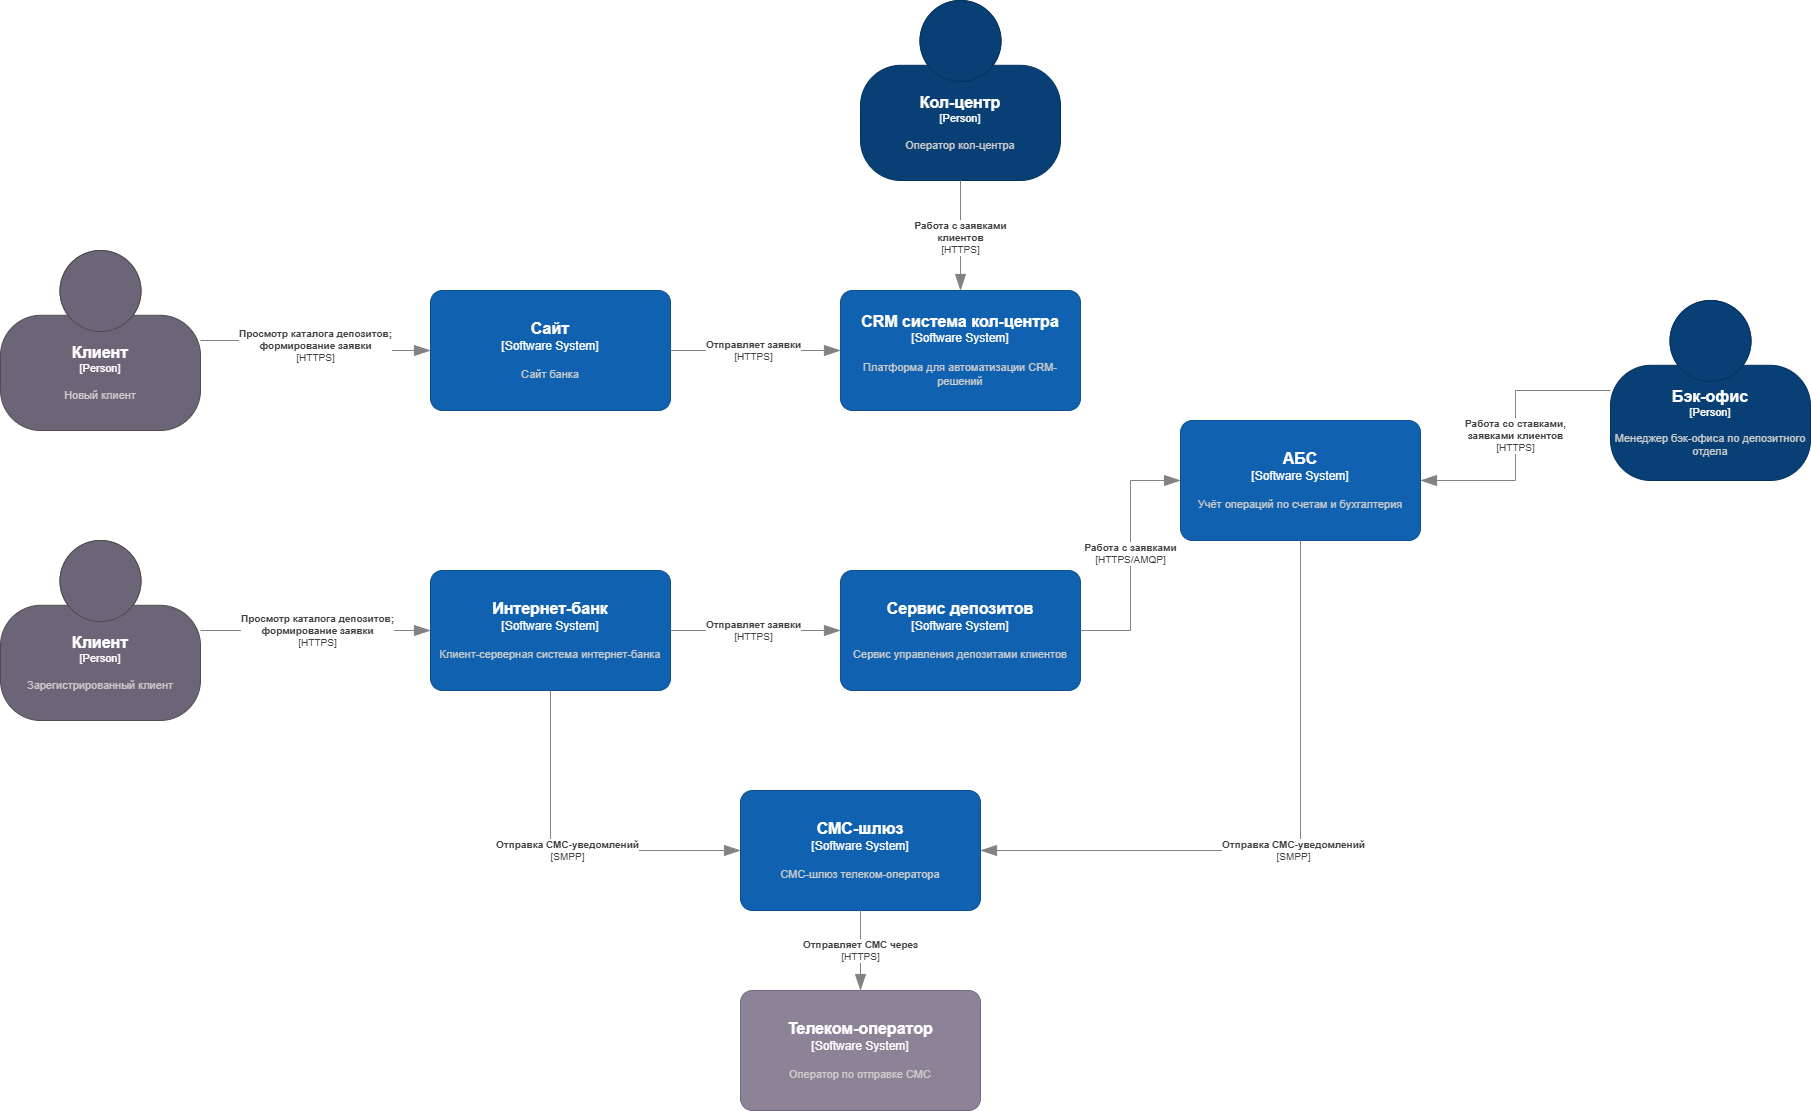

The diagram above was exported from draw.io. Its source (the exported page's mxGraphModel, read from the mxfile embedded in the PNG):
<mxGraphModel dx="2413" dy="2977" grid="1" gridSize="10" guides="1" tooltips="1" connect="1" arrows="1" fold="1" page="1" pageScale="1" pageWidth="850" pageHeight="1100" math="0" shadow="0">
  <root>
    <mxCell id="0" />
    <mxCell id="1" parent="0" />
    <object placeholders="1" c4Name="Клиент" c4Type="Person" c4Description="Новый клиент" label="&lt;font style=&quot;font-size: 16px&quot;&gt;&lt;b&gt;%c4Name%&lt;/b&gt;&lt;/font&gt;&lt;div&gt;[%c4Type%]&lt;/div&gt;&lt;br&gt;&lt;div&gt;&lt;font style=&quot;font-size: 11px&quot;&gt;&lt;font color=&quot;#cccccc&quot;&gt;%c4Description%&lt;/font&gt;&lt;/div&gt;" id="6">
      <mxCell style="html=1;fontSize=11;dashed=0;whiteSpace=wrap;fillColor=#6C6477;strokeColor=#4D4D4D;fontColor=#ffffff;shape=mxgraph.c4.person2;align=center;metaEdit=1;points=[[0.5,0,0],[1,0.5,0],[1,0.75,0],[0.75,1,0],[0.5,1,0],[0.25,1,0],[0,0.75,0],[0,0.5,0]];resizable=0;" vertex="1" parent="1">
        <mxGeometry x="200" y="-710" width="200" height="180" as="geometry" />
      </mxCell>
    </object>
    <object placeholders="1" c4Name="Клиент" c4Type="Person" c4Description="Зарегистрированный клиент" label="&lt;font style=&quot;font-size: 16px&quot;&gt;&lt;b&gt;%c4Name%&lt;/b&gt;&lt;/font&gt;&lt;div&gt;[%c4Type%]&lt;/div&gt;&lt;br&gt;&lt;div&gt;&lt;font style=&quot;font-size: 11px&quot;&gt;&lt;font color=&quot;#cccccc&quot;&gt;%c4Description%&lt;/font&gt;&lt;/div&gt;" id="7">
      <mxCell style="html=1;fontSize=11;dashed=0;whiteSpace=wrap;fillColor=#6C6477;strokeColor=#4D4D4D;fontColor=#ffffff;shape=mxgraph.c4.person2;align=center;metaEdit=1;points=[[0.5,0,0],[1,0.5,0],[1,0.75,0],[0.75,1,0],[0.5,1,0],[0.25,1,0],[0,0.75,0],[0,0.5,0]];resizable=0;" vertex="1" parent="1">
        <mxGeometry x="200" y="-420" width="200" height="180" as="geometry" />
      </mxCell>
    </object>
    <object placeholders="1" c4Name="Сайт" c4Type="Software System" c4Description="Сайт банка" label="&lt;font style=&quot;font-size: 16px&quot;&gt;&lt;b&gt;%c4Name%&lt;/b&gt;&lt;/font&gt;&lt;div&gt;[%c4Type%]&lt;/div&gt;&lt;br&gt;&lt;div&gt;&lt;font style=&quot;font-size: 11px&quot;&gt;&lt;font color=&quot;#cccccc&quot;&gt;%c4Description%&lt;/font&gt;&lt;/div&gt;" id="8">
      <mxCell style="rounded=1;whiteSpace=wrap;html=1;labelBackgroundColor=none;fillColor=#1061B0;fontColor=#ffffff;align=center;arcSize=10;strokeColor=#0D5091;metaEdit=1;resizable=0;points=[[0.25,0,0],[0.5,0,0],[0.75,0,0],[1,0.25,0],[1,0.5,0],[1,0.75,0],[0.75,1,0],[0.5,1,0],[0.25,1,0],[0,0.75,0],[0,0.5,0],[0,0.25,0]];" vertex="1" parent="1">
        <mxGeometry x="630" y="-670" width="240" height="120" as="geometry" />
      </mxCell>
    </object>
    <object placeholders="1" c4Type="Relationship" c4Technology="HTTPS" c4Description="Просмотр каталога депозитов;&#10;формирование заявки" label="&lt;div style=&quot;text-align: left&quot;&gt;&lt;div style=&quot;text-align: center&quot;&gt;&lt;b&gt;%c4Description%&lt;/b&gt;&lt;/div&gt;&lt;div style=&quot;text-align: center&quot;&gt;[%c4Technology%]&lt;/div&gt;&lt;/div&gt;" id="10">
      <mxCell style="endArrow=blockThin;html=1;fontSize=10;fontColor=#404040;strokeWidth=1;endFill=1;strokeColor=#828282;elbow=vertical;metaEdit=1;endSize=14;startSize=14;jumpStyle=arc;jumpSize=16;rounded=0;edgeStyle=orthogonalEdgeStyle;exitX=1;exitY=0.5;exitDx=0;exitDy=0;exitPerimeter=0;entryX=0;entryY=0.5;entryDx=0;entryDy=0;entryPerimeter=0;" edge="1" parent="1" source="6" target="8">
        <mxGeometry width="240" relative="1" as="geometry">
          <mxPoint x="430" y="-470" as="sourcePoint" />
          <mxPoint x="670" y="-470" as="targetPoint" />
        </mxGeometry>
      </mxCell>
    </object>
    <object placeholders="1" c4Name="CRM система кол-центра" c4Type="Software System" c4Description="Платформа для автоматизации CRM-решений" label="&lt;font style=&quot;font-size: 16px&quot;&gt;&lt;b&gt;%c4Name%&lt;/b&gt;&lt;/font&gt;&lt;div&gt;[%c4Type%]&lt;/div&gt;&lt;br&gt;&lt;div&gt;&lt;font style=&quot;font-size: 11px&quot;&gt;&lt;font color=&quot;#cccccc&quot;&gt;%c4Description%&lt;/font&gt;&lt;/div&gt;" id="11">
      <mxCell style="rounded=1;whiteSpace=wrap;html=1;labelBackgroundColor=none;fillColor=#1061B0;fontColor=#ffffff;align=center;arcSize=10;strokeColor=#0D5091;metaEdit=1;resizable=0;points=[[0.25,0,0],[0.5,0,0],[0.75,0,0],[1,0.25,0],[1,0.5,0],[1,0.75,0],[0.75,1,0],[0.5,1,0],[0.25,1,0],[0,0.75,0],[0,0.5,0],[0,0.25,0]];" vertex="1" parent="1">
        <mxGeometry x="1040" y="-670" width="240" height="120" as="geometry" />
      </mxCell>
    </object>
    <object placeholders="1" c4Type="Relationship" c4Technology="HTTPS" c4Description="Отправляет заявки" label="&lt;div style=&quot;text-align: left&quot;&gt;&lt;div style=&quot;text-align: center&quot;&gt;&lt;b&gt;%c4Description%&lt;/b&gt;&lt;/div&gt;&lt;div style=&quot;text-align: center&quot;&gt;[%c4Technology%]&lt;/div&gt;&lt;/div&gt;" id="13">
      <mxCell style="endArrow=blockThin;html=1;fontSize=10;fontColor=#404040;strokeWidth=1;endFill=1;strokeColor=#828282;elbow=vertical;metaEdit=1;endSize=14;startSize=14;jumpStyle=arc;jumpSize=16;rounded=0;edgeStyle=orthogonalEdgeStyle;exitX=1;exitY=0.5;exitDx=0;exitDy=0;exitPerimeter=0;entryX=0;entryY=0.5;entryDx=0;entryDy=0;entryPerimeter=0;" edge="1" parent="1" source="8" target="11">
        <mxGeometry width="240" relative="1" as="geometry">
          <mxPoint x="410" y="-565" as="sourcePoint" />
          <mxPoint x="640" y="-600" as="targetPoint" />
        </mxGeometry>
      </mxCell>
    </object>
    <object placeholders="1" c4Name="Интернет-банк" c4Type="Software System" c4Description="Клиент-серверная система интернет-банка" label="&lt;font style=&quot;font-size: 16px&quot;&gt;&lt;b&gt;%c4Name%&lt;/b&gt;&lt;/font&gt;&lt;div&gt;[%c4Type%]&lt;/div&gt;&lt;br&gt;&lt;div&gt;&lt;font style=&quot;font-size: 11px&quot;&gt;&lt;font color=&quot;#cccccc&quot;&gt;%c4Description%&lt;/font&gt;&lt;/div&gt;" id="14">
      <mxCell style="rounded=1;whiteSpace=wrap;html=1;labelBackgroundColor=none;fillColor=#1061B0;fontColor=#ffffff;align=center;arcSize=10;strokeColor=#0D5091;metaEdit=1;resizable=0;points=[[0.25,0,0],[0.5,0,0],[0.75,0,0],[1,0.25,0],[1,0.5,0],[1,0.75,0],[0.75,1,0],[0.5,1,0],[0.25,1,0],[0,0.75,0],[0,0.5,0],[0,0.25,0]];" vertex="1" parent="1">
        <mxGeometry x="630" y="-390" width="240" height="120" as="geometry" />
      </mxCell>
    </object>
    <object placeholders="1" c4Type="Relationship" c4Technology="HTTPS" c4Description="Просмотр каталога депозитов;&#10;формирование заявки" label="&lt;div style=&quot;text-align: left&quot;&gt;&lt;div style=&quot;text-align: center&quot;&gt;&lt;b&gt;%c4Description%&lt;/b&gt;&lt;/div&gt;&lt;div style=&quot;text-align: center&quot;&gt;[%c4Technology%]&lt;/div&gt;&lt;/div&gt;" id="15">
      <mxCell style="endArrow=blockThin;html=1;fontSize=10;fontColor=#404040;strokeWidth=1;endFill=1;strokeColor=#828282;elbow=vertical;metaEdit=1;endSize=14;startSize=14;jumpStyle=arc;jumpSize=16;rounded=0;edgeStyle=orthogonalEdgeStyle;exitX=1;exitY=0.5;exitDx=0;exitDy=0;exitPerimeter=0;entryX=0;entryY=0.5;entryDx=0;entryDy=0;entryPerimeter=0;" edge="1" parent="1" source="7" target="14">
        <mxGeometry width="240" relative="1" as="geometry">
          <mxPoint x="410" y="-565" as="sourcePoint" />
          <mxPoint x="640" y="-600" as="targetPoint" />
        </mxGeometry>
      </mxCell>
    </object>
    <object placeholders="1" c4Name="Сервис депозитов" c4Type="Software System" c4Description="Сервис управления депозитами клиентов" label="&lt;font style=&quot;font-size: 16px&quot;&gt;&lt;b&gt;%c4Name%&lt;/b&gt;&lt;/font&gt;&lt;div&gt;[%c4Type%]&lt;/div&gt;&lt;br&gt;&lt;div&gt;&lt;font style=&quot;font-size: 11px&quot;&gt;&lt;font color=&quot;#cccccc&quot;&gt;%c4Description%&lt;/font&gt;&lt;/div&gt;" id="16">
      <mxCell style="rounded=1;whiteSpace=wrap;html=1;labelBackgroundColor=none;fillColor=#1061B0;fontColor=#ffffff;align=center;arcSize=10;strokeColor=#0D5091;metaEdit=1;resizable=0;points=[[0.25,0,0],[0.5,0,0],[0.75,0,0],[1,0.25,0],[1,0.5,0],[1,0.75,0],[0.75,1,0],[0.5,1,0],[0.25,1,0],[0,0.75,0],[0,0.5,0],[0,0.25,0]];" vertex="1" parent="1">
        <mxGeometry x="1040" y="-390" width="240" height="120" as="geometry" />
      </mxCell>
    </object>
    <object placeholders="1" c4Type="Relationship" c4Technology="HTTPS" c4Description="Отправляет заявки" label="&lt;div style=&quot;text-align: left&quot;&gt;&lt;div style=&quot;text-align: center&quot;&gt;&lt;b&gt;%c4Description%&lt;/b&gt;&lt;/div&gt;&lt;div style=&quot;text-align: center&quot;&gt;[%c4Technology%]&lt;/div&gt;&lt;/div&gt;" id="18">
      <mxCell style="endArrow=blockThin;html=1;fontSize=10;fontColor=#404040;strokeWidth=1;endFill=1;strokeColor=#828282;elbow=vertical;metaEdit=1;endSize=14;startSize=14;jumpStyle=arc;jumpSize=16;rounded=0;edgeStyle=orthogonalEdgeStyle;exitX=1;exitY=0.5;exitDx=0;exitDy=0;exitPerimeter=0;entryX=0;entryY=0.5;entryDx=0;entryDy=0;entryPerimeter=0;" edge="1" parent="1" source="14" target="16">
        <mxGeometry width="240" relative="1" as="geometry">
          <mxPoint x="880" y="-600" as="sourcePoint" />
          <mxPoint x="1040" y="-600" as="targetPoint" />
        </mxGeometry>
      </mxCell>
    </object>
    <object placeholders="1" c4Name="АБС" c4Type="Software System" c4Description="Учёт операций по счетам и бухгалтерия" label="&lt;font style=&quot;font-size: 16px&quot;&gt;&lt;b&gt;%c4Name%&lt;/b&gt;&lt;/font&gt;&lt;div&gt;[%c4Type%]&lt;/div&gt;&lt;br&gt;&lt;div&gt;&lt;font style=&quot;font-size: 11px&quot;&gt;&lt;font color=&quot;#cccccc&quot;&gt;%c4Description%&lt;/font&gt;&lt;/div&gt;" id="19">
      <mxCell style="rounded=1;whiteSpace=wrap;html=1;labelBackgroundColor=none;fillColor=#1061B0;fontColor=#ffffff;align=center;arcSize=10;strokeColor=#0D5091;metaEdit=1;resizable=0;points=[[0.25,0,0],[0.5,0,0],[0.75,0,0],[1,0.25,0],[1,0.5,0],[1,0.75,0],[0.75,1,0],[0.5,1,0],[0.25,1,0],[0,0.75,0],[0,0.5,0],[0,0.25,0]];" vertex="1" parent="1">
        <mxGeometry x="1380" y="-540" width="240" height="120" as="geometry" />
      </mxCell>
    </object>
    <object placeholders="1" c4Type="Relationship" c4Technology="HTTPS/AMQP" c4Description="Работа с заявками" label="&lt;div style=&quot;text-align: left&quot;&gt;&lt;div style=&quot;text-align: center&quot;&gt;&lt;b&gt;%c4Description%&lt;/b&gt;&lt;/div&gt;&lt;div style=&quot;text-align: center&quot;&gt;[%c4Technology%]&lt;/div&gt;&lt;/div&gt;" id="20">
      <mxCell style="endArrow=blockThin;html=1;fontSize=10;fontColor=#404040;strokeWidth=1;endFill=1;strokeColor=#828282;elbow=vertical;metaEdit=1;endSize=14;startSize=14;jumpStyle=arc;jumpSize=16;rounded=0;edgeStyle=orthogonalEdgeStyle;exitX=1;exitY=0.5;exitDx=0;exitDy=0;exitPerimeter=0;entryX=0;entryY=0.5;entryDx=0;entryDy=0;entryPerimeter=0;" edge="1" parent="1" source="16" target="19">
        <mxGeometry width="240" relative="1" as="geometry">
          <mxPoint x="880" y="-320" as="sourcePoint" />
          <mxPoint x="1050" y="-320" as="targetPoint" />
        </mxGeometry>
      </mxCell>
    </object>
    <object placeholders="1" c4Name="Телеком-оператор" c4Type="Software System" c4Description="Оператор по отправке СМС" label="&lt;font style=&quot;font-size: 16px&quot;&gt;&lt;b&gt;%c4Name%&lt;/b&gt;&lt;/font&gt;&lt;div&gt;[%c4Type%]&lt;/div&gt;&lt;br&gt;&lt;div&gt;&lt;font style=&quot;font-size: 11px&quot;&gt;&lt;font color=&quot;#cccccc&quot;&gt;%c4Description%&lt;/font&gt;&lt;/div&gt;" id="22">
      <mxCell style="rounded=1;whiteSpace=wrap;html=1;labelBackgroundColor=none;fillColor=#8C8496;fontColor=#ffffff;align=center;arcSize=10;strokeColor=#736782;metaEdit=1;resizable=0;points=[[0.25,0,0],[0.5,0,0],[0.75,0,0],[1,0.25,0],[1,0.5,0],[1,0.75,0],[0.75,1,0],[0.5,1,0],[0.25,1,0],[0,0.75,0],[0,0.5,0],[0,0.25,0]];" vertex="1" parent="1">
        <mxGeometry x="940" y="30" width="240" height="120" as="geometry" />
      </mxCell>
    </object>
    <object placeholders="1" c4Name="СМС-шлюз" c4Type="Software System" c4Description="СМС-шлюз телеком-оператора" label="&lt;font style=&quot;font-size: 16px&quot;&gt;&lt;b&gt;%c4Name%&lt;/b&gt;&lt;/font&gt;&lt;div&gt;[%c4Type%]&lt;/div&gt;&lt;br&gt;&lt;div&gt;&lt;font style=&quot;font-size: 11px&quot;&gt;&lt;font color=&quot;#cccccc&quot;&gt;%c4Description%&lt;/font&gt;&lt;/div&gt;" id="23">
      <mxCell style="rounded=1;whiteSpace=wrap;html=1;labelBackgroundColor=none;fillColor=#1061B0;fontColor=#ffffff;align=center;arcSize=10;strokeColor=#0D5091;metaEdit=1;resizable=0;points=[[0.25,0,0],[0.5,0,0],[0.75,0,0],[1,0.25,0],[1,0.5,0],[1,0.75,0],[0.75,1,0],[0.5,1,0],[0.25,1,0],[0,0.75,0],[0,0.5,0],[0,0.25,0]];" vertex="1" parent="1">
        <mxGeometry x="940" y="-170" width="240" height="120" as="geometry" />
      </mxCell>
    </object>
    <object placeholders="1" c4Type="Relationship" c4Technology="HTTPS" c4Description="Отправляет СМС через" label="&lt;div style=&quot;text-align: left&quot;&gt;&lt;div style=&quot;text-align: center&quot;&gt;&lt;b&gt;%c4Description%&lt;/b&gt;&lt;/div&gt;&lt;div style=&quot;text-align: center&quot;&gt;[%c4Technology%]&lt;/div&gt;&lt;/div&gt;" id="25">
      <mxCell style="endArrow=blockThin;html=1;fontSize=10;fontColor=#404040;strokeWidth=1;endFill=1;strokeColor=#828282;elbow=vertical;metaEdit=1;endSize=14;startSize=14;jumpStyle=arc;jumpSize=16;rounded=0;edgeStyle=orthogonalEdgeStyle;exitX=0.5;exitY=1;exitDx=0;exitDy=0;exitPerimeter=0;entryX=0.5;entryY=0;entryDx=0;entryDy=0;entryPerimeter=0;" edge="1" parent="1" source="23" target="22">
        <mxGeometry width="240" relative="1" as="geometry">
          <mxPoint x="880" y="-320" as="sourcePoint" />
          <mxPoint x="1050" y="-320" as="targetPoint" />
        </mxGeometry>
      </mxCell>
    </object>
    <object placeholders="1" c4Type="Relationship" c4Technology="SMPP" c4Description="Отправка СМС-уведомлений" label="&lt;div style=&quot;text-align: left&quot;&gt;&lt;div style=&quot;text-align: center&quot;&gt;&lt;b&gt;%c4Description%&lt;/b&gt;&lt;/div&gt;&lt;div style=&quot;text-align: center&quot;&gt;[%c4Technology%]&lt;/div&gt;&lt;/div&gt;" id="27">
      <mxCell style="endArrow=blockThin;html=1;fontSize=10;fontColor=#404040;strokeWidth=1;endFill=1;strokeColor=#828282;elbow=vertical;metaEdit=1;endSize=14;startSize=14;jumpStyle=arc;jumpSize=16;rounded=0;edgeStyle=orthogonalEdgeStyle;exitX=0.5;exitY=1;exitDx=0;exitDy=0;exitPerimeter=0;entryX=1;entryY=0.5;entryDx=0;entryDy=0;entryPerimeter=0;" edge="1" parent="1" source="19" target="23">
        <mxGeometry width="240" relative="1" as="geometry">
          <mxPoint x="1290" y="-320" as="sourcePoint" />
          <mxPoint x="1390" y="-470" as="targetPoint" />
        </mxGeometry>
      </mxCell>
    </object>
    <object placeholders="1" c4Type="Relationship" c4Technology="SMPP" c4Description="Отправка СМС-уведомлений" label="&lt;div style=&quot;text-align: left&quot;&gt;&lt;div style=&quot;text-align: center&quot;&gt;&lt;b&gt;%c4Description%&lt;/b&gt;&lt;/div&gt;&lt;div style=&quot;text-align: center&quot;&gt;[%c4Technology%]&lt;/div&gt;&lt;/div&gt;" id="28">
      <mxCell style="endArrow=blockThin;html=1;fontSize=10;fontColor=#404040;strokeWidth=1;endFill=1;strokeColor=#828282;elbow=vertical;metaEdit=1;endSize=14;startSize=14;jumpStyle=arc;jumpSize=16;rounded=0;edgeStyle=orthogonalEdgeStyle;exitX=0.5;exitY=1;exitDx=0;exitDy=0;exitPerimeter=0;entryX=0;entryY=0.5;entryDx=0;entryDy=0;entryPerimeter=0;" edge="1" parent="1" source="14" target="23">
        <mxGeometry width="240" relative="1" as="geometry">
          <mxPoint x="1510" y="-410" as="sourcePoint" />
          <mxPoint x="1050" y="-50" as="targetPoint" />
        </mxGeometry>
      </mxCell>
    </object>
    <object placeholders="1" c4Name="Бэк-офис" c4Type="Person" c4Description="Менеджер бэк-офиса по депозитного отдела" label="&lt;font style=&quot;font-size: 16px&quot;&gt;&lt;b&gt;%c4Name%&lt;/b&gt;&lt;/font&gt;&lt;div&gt;[%c4Type%]&lt;/div&gt;&lt;br&gt;&lt;div&gt;&lt;font style=&quot;font-size: 11px&quot;&gt;&lt;font color=&quot;#cccccc&quot;&gt;%c4Description%&lt;/font&gt;&lt;/div&gt;" id="29">
      <mxCell style="html=1;fontSize=11;dashed=0;whiteSpace=wrap;fillColor=#083F75;strokeColor=#06315C;fontColor=#ffffff;shape=mxgraph.c4.person2;align=center;metaEdit=1;points=[[0.5,0,0],[1,0.5,0],[1,0.75,0],[0.75,1,0],[0.5,1,0],[0.25,1,0],[0,0.75,0],[0,0.5,0]];resizable=0;" vertex="1" parent="1">
        <mxGeometry x="1810" y="-660" width="200" height="180" as="geometry" />
      </mxCell>
    </object>
    <object placeholders="1" c4Type="Relationship" c4Technology="HTTPS" c4Description="Работа со ставками,&#10;заявками клиентов" label="&lt;div style=&quot;text-align: left&quot;&gt;&lt;div style=&quot;text-align: center&quot;&gt;&lt;b&gt;%c4Description%&lt;/b&gt;&lt;/div&gt;&lt;div style=&quot;text-align: center&quot;&gt;[%c4Technology%]&lt;/div&gt;&lt;/div&gt;" id="31">
      <mxCell style="endArrow=blockThin;html=1;fontSize=10;fontColor=#404040;strokeWidth=1;endFill=1;strokeColor=#828282;elbow=vertical;metaEdit=1;endSize=14;startSize=14;jumpStyle=arc;jumpSize=16;rounded=0;edgeStyle=orthogonalEdgeStyle;exitX=0;exitY=0.5;exitDx=0;exitDy=0;exitPerimeter=0;entryX=1;entryY=0.5;entryDx=0;entryDy=0;entryPerimeter=0;" edge="1" parent="1" source="29" target="19">
        <mxGeometry width="240" relative="1" as="geometry">
          <mxPoint x="1290" y="-320" as="sourcePoint" />
          <mxPoint x="1390" y="-470" as="targetPoint" />
        </mxGeometry>
      </mxCell>
    </object>
    <object placeholders="1" c4Name="Кол-центр" c4Type="Person" c4Description="Оператор кол-центра" label="&lt;font style=&quot;font-size: 16px&quot;&gt;&lt;b&gt;%c4Name%&lt;/b&gt;&lt;/font&gt;&lt;div&gt;[%c4Type%]&lt;/div&gt;&lt;br&gt;&lt;div&gt;&lt;font style=&quot;font-size: 11px&quot;&gt;&lt;font color=&quot;#cccccc&quot;&gt;%c4Description%&lt;/font&gt;&lt;/div&gt;" id="32">
      <mxCell style="html=1;fontSize=11;dashed=0;whiteSpace=wrap;fillColor=#083F75;strokeColor=#06315C;fontColor=#ffffff;shape=mxgraph.c4.person2;align=center;metaEdit=1;points=[[0.5,0,0],[1,0.5,0],[1,0.75,0],[0.75,1,0],[0.5,1,0],[0.25,1,0],[0,0.75,0],[0,0.5,0]];resizable=0;" vertex="1" parent="1">
        <mxGeometry x="1060" y="-960" width="200" height="180" as="geometry" />
      </mxCell>
    </object>
    <object placeholders="1" c4Type="Relationship" c4Technology="HTTPS" c4Description="Работа с заявками&#10;клиентов" label="&lt;div style=&quot;text-align: left&quot;&gt;&lt;div style=&quot;text-align: center&quot;&gt;&lt;b&gt;%c4Description%&lt;/b&gt;&lt;/div&gt;&lt;div style=&quot;text-align: center&quot;&gt;[%c4Technology%]&lt;/div&gt;&lt;/div&gt;" id="33">
      <mxCell style="endArrow=blockThin;html=1;fontSize=10;fontColor=#404040;strokeWidth=1;endFill=1;strokeColor=#828282;elbow=vertical;metaEdit=1;endSize=14;startSize=14;jumpStyle=arc;jumpSize=16;rounded=0;edgeStyle=orthogonalEdgeStyle;exitX=0.5;exitY=1;exitDx=0;exitDy=0;exitPerimeter=0;entryX=0.5;entryY=0;entryDx=0;entryDy=0;entryPerimeter=0;" edge="1" parent="1" source="32" target="11">
        <mxGeometry width="240" relative="1" as="geometry">
          <mxPoint x="1210" y="-700" as="sourcePoint" />
          <mxPoint x="1020" y="-610" as="targetPoint" />
        </mxGeometry>
      </mxCell>
    </object>
  </root>
</mxGraphModel>